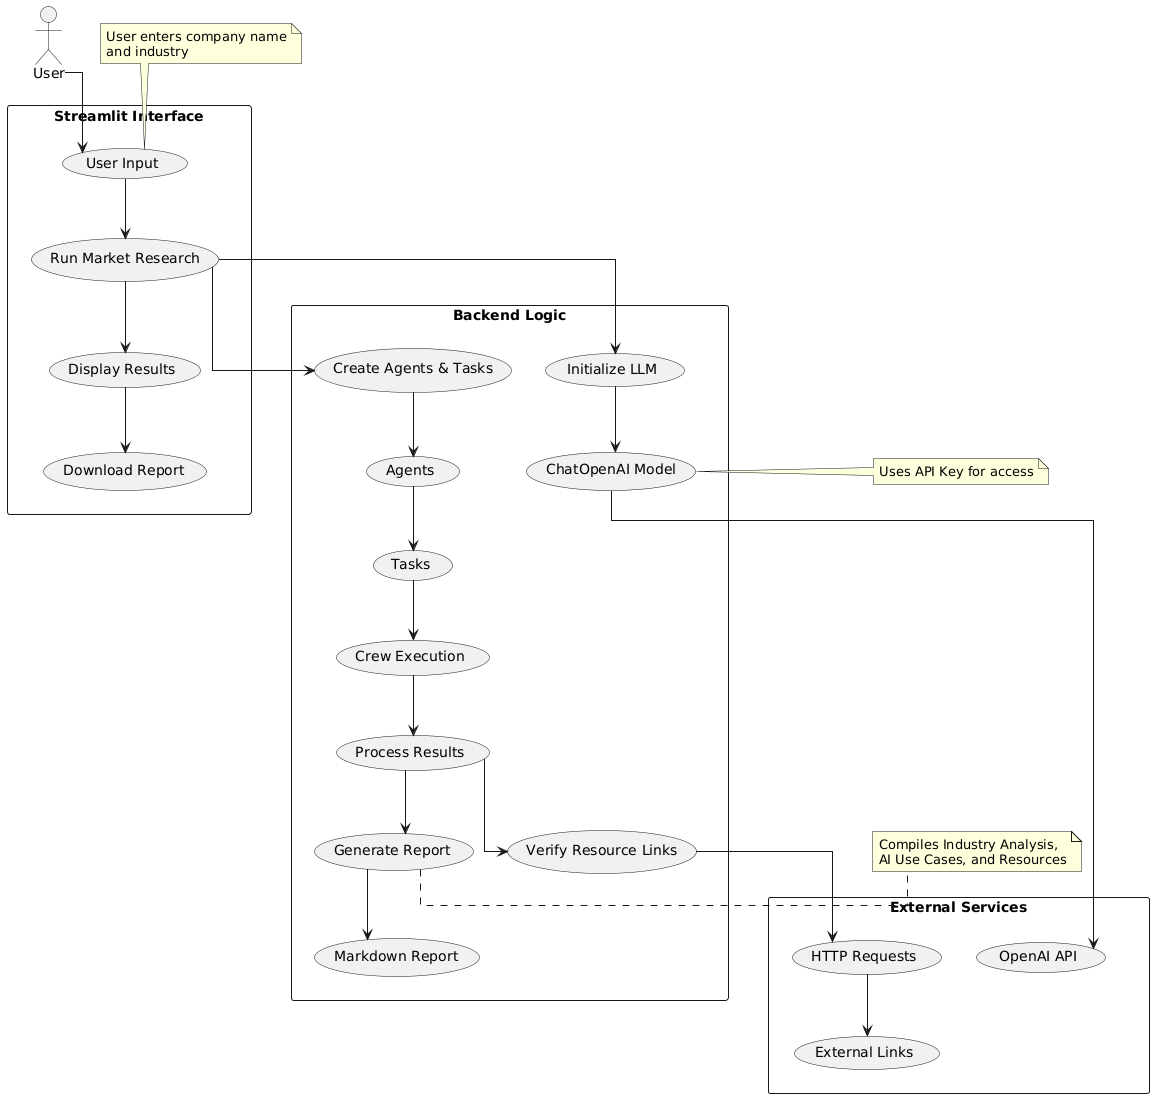

The diagram above was rendered by PlantUML. Its source (embedded in the PNG):
@startuml
skinparam linetype ortho

actor User as U

' Main components
rectangle "Streamlit Interface" as UI {
    U --> (User Input)
    (User Input) --> (Run Market Research)
    (Run Market Research) --> (Display Results)
    (Display Results) --> (Download Report)
}

rectangle "Backend Logic" as BL {
    (Run Market Research) --> (Initialize LLM)
    (Initialize LLM) --> (ChatOpenAI Model)
    (Run Market Research) --> (Create Agents & Tasks)
    (Create Agents & Tasks) --> (Agents)
    (Agents) --> (Tasks)
    (Tasks) --> (Crew Execution)
    (Crew Execution) --> (Process Results)
    (Process Results) --> (Generate Report)
    (Process Results) --> (Verify Resource Links)
    (Generate Report) --> (Markdown Report)
}

rectangle "External Services" as ES {
    (ChatOpenAI Model) -right-> (OpenAI API)
    (Verify Resource Links) -down-> (HTTP Requests)
    (HTTP Requests) --> (External Links)
}

' Relationships and Notes
note top of (User Input)
    User enters company name
    and industry
end note

note right of (ChatOpenAI Model)
    Uses API Key for access
end note

note right of (Generate Report)
    Compiles Industry Analysis,
    AI Use Cases, and Resources
end note

' Connections between sections
UI -[hidden]-> BL
BL -[hidden]-> ES
@enduml